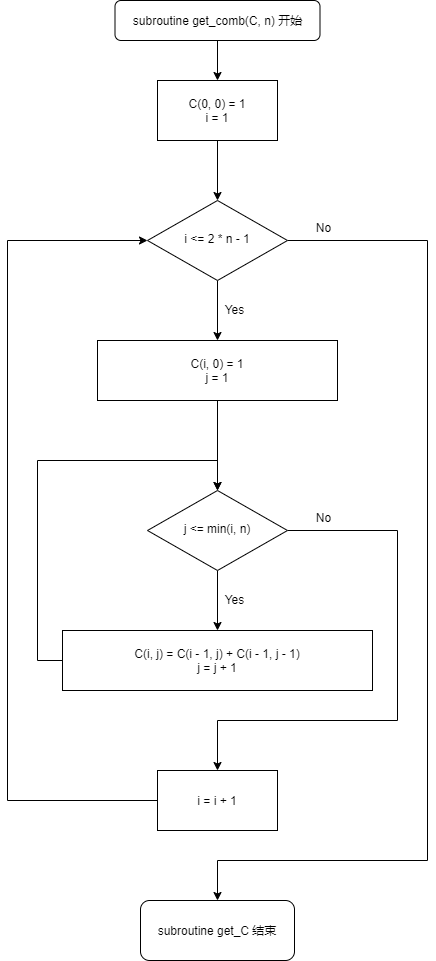

The diagram above was exported from draw.io. Its source (the exported page's mxGraphModel, read from the mxfile embedded in the PNG):
<mxGraphModel dx="1278" dy="529" grid="1" gridSize="10" guides="1" tooltips="1" connect="1" arrows="1" fold="1" page="1" pageScale="1" pageWidth="827" pageHeight="1169" math="0" shadow="0">
  <root>
    <mxCell id="WIyWlLk6GJQsqaUBKTNV-0" />
    <mxCell id="WIyWlLk6GJQsqaUBKTNV-1" parent="WIyWlLk6GJQsqaUBKTNV-0" />
    <mxCell id="moeOHrMzKAvOVx0oSZz9-0" style="edgeStyle=orthogonalEdgeStyle;rounded=0;orthogonalLoop=1;jettySize=auto;html=1;entryX=0.5;entryY=0;entryDx=0;entryDy=0;" parent="WIyWlLk6GJQsqaUBKTNV-1" source="WIyWlLk6GJQsqaUBKTNV-3" target="FDvQrYrK8QlF2wxkQufF-5" edge="1">
      <mxGeometry relative="1" as="geometry" />
    </mxCell>
    <mxCell id="WIyWlLk6GJQsqaUBKTNV-3" value="subroutine get_comb(C, n) 开始" style="rounded=1;whiteSpace=wrap;html=1;fontSize=12;glass=0;strokeWidth=1;shadow=0;" parent="WIyWlLk6GJQsqaUBKTNV-1" vertex="1">
      <mxGeometry x="117.5" y="90" width="205" height="40" as="geometry" />
    </mxCell>
    <mxCell id="FDvQrYrK8QlF2wxkQufF-14" style="edgeStyle=orthogonalEdgeStyle;rounded=0;orthogonalLoop=1;jettySize=auto;html=1;" parent="WIyWlLk6GJQsqaUBKTNV-1" source="WIyWlLk6GJQsqaUBKTNV-10" target="FDvQrYrK8QlF2wxkQufF-7" edge="1">
      <mxGeometry relative="1" as="geometry" />
    </mxCell>
    <mxCell id="hZR_LjWxPZ92lQk2HL8f-2" style="edgeStyle=orthogonalEdgeStyle;rounded=0;orthogonalLoop=1;jettySize=auto;html=1;" edge="1" parent="WIyWlLk6GJQsqaUBKTNV-1" source="WIyWlLk6GJQsqaUBKTNV-10" target="moeOHrMzKAvOVx0oSZz9-19">
      <mxGeometry relative="1" as="geometry">
        <Array as="points">
          <mxPoint x="430" y="330" />
          <mxPoint x="430" y="950" />
          <mxPoint x="220" y="950" />
        </Array>
      </mxGeometry>
    </mxCell>
    <mxCell id="WIyWlLk6GJQsqaUBKTNV-10" value="i &amp;lt;= 2 * n - 1" style="rhombus;whiteSpace=wrap;html=1;shadow=0;fontFamily=Helvetica;fontSize=12;align=center;strokeWidth=1;spacing=6;spacingTop=-4;" parent="WIyWlLk6GJQsqaUBKTNV-1" vertex="1">
      <mxGeometry x="150" y="290" width="140" height="80" as="geometry" />
    </mxCell>
    <mxCell id="FDvQrYrK8QlF2wxkQufF-6" value="" style="edgeStyle=orthogonalEdgeStyle;rounded=0;orthogonalLoop=1;jettySize=auto;html=1;" parent="WIyWlLk6GJQsqaUBKTNV-1" source="FDvQrYrK8QlF2wxkQufF-5" target="WIyWlLk6GJQsqaUBKTNV-10" edge="1">
      <mxGeometry relative="1" as="geometry" />
    </mxCell>
    <mxCell id="FDvQrYrK8QlF2wxkQufF-5" value="C(0, 0) = 1&lt;br&gt;i = 1" style="rounded=0;whiteSpace=wrap;html=1;" parent="WIyWlLk6GJQsqaUBKTNV-1" vertex="1">
      <mxGeometry x="160" y="170" width="120" height="60" as="geometry" />
    </mxCell>
    <mxCell id="moeOHrMzKAvOVx0oSZz9-18" style="edgeStyle=orthogonalEdgeStyle;rounded=0;orthogonalLoop=1;jettySize=auto;html=1;entryX=0.5;entryY=0;entryDx=0;entryDy=0;" parent="WIyWlLk6GJQsqaUBKTNV-1" source="FDvQrYrK8QlF2wxkQufF-7" target="FDvQrYrK8QlF2wxkQufF-25" edge="1">
      <mxGeometry relative="1" as="geometry" />
    </mxCell>
    <mxCell id="FDvQrYrK8QlF2wxkQufF-7" value="C(i, 0) = 1&lt;br&gt;j = 1" style="rounded=0;whiteSpace=wrap;html=1;" parent="WIyWlLk6GJQsqaUBKTNV-1" vertex="1">
      <mxGeometry x="100" y="430" width="240" height="60" as="geometry" />
    </mxCell>
    <mxCell id="FDvQrYrK8QlF2wxkQufF-16" value="Yes" style="text;html=1;resizable=0;autosize=1;align=center;verticalAlign=middle;points=[];fillColor=none;strokeColor=none;rounded=0;" parent="WIyWlLk6GJQsqaUBKTNV-1" vertex="1">
      <mxGeometry x="222" y="389" width="30" height="20" as="geometry" />
    </mxCell>
    <mxCell id="FDvQrYrK8QlF2wxkQufF-22" value="No" style="text;html=1;resizable=0;autosize=1;align=center;verticalAlign=middle;points=[];fillColor=none;strokeColor=none;rounded=0;" parent="WIyWlLk6GJQsqaUBKTNV-1" vertex="1">
      <mxGeometry x="311" y="307" width="30" height="20" as="geometry" />
    </mxCell>
    <mxCell id="FDvQrYrK8QlF2wxkQufF-24" style="edgeStyle=orthogonalEdgeStyle;rounded=0;orthogonalLoop=1;jettySize=auto;html=1;entryX=0.5;entryY=0;entryDx=0;entryDy=0;" parent="WIyWlLk6GJQsqaUBKTNV-1" source="FDvQrYrK8QlF2wxkQufF-25" target="hZR_LjWxPZ92lQk2HL8f-0" edge="1">
      <mxGeometry relative="1" as="geometry">
        <mxPoint x="220" y="830" as="targetPoint" />
        <Array as="points">
          <mxPoint x="400" y="620" />
          <mxPoint x="400" y="810" />
          <mxPoint x="220" y="810" />
        </Array>
      </mxGeometry>
    </mxCell>
    <mxCell id="moeOHrMzKAvOVx0oSZz9-20" style="edgeStyle=orthogonalEdgeStyle;rounded=0;orthogonalLoop=1;jettySize=auto;html=1;entryX=0.5;entryY=0;entryDx=0;entryDy=0;" parent="WIyWlLk6GJQsqaUBKTNV-1" source="FDvQrYrK8QlF2wxkQufF-25" target="moeOHrMzKAvOVx0oSZz9-1" edge="1">
      <mxGeometry relative="1" as="geometry" />
    </mxCell>
    <mxCell id="FDvQrYrK8QlF2wxkQufF-25" value="j &amp;lt;= min(i, n)" style="rhombus;whiteSpace=wrap;html=1;shadow=0;fontFamily=Helvetica;fontSize=12;align=center;strokeWidth=1;spacing=6;spacingTop=-4;" parent="WIyWlLk6GJQsqaUBKTNV-1" vertex="1">
      <mxGeometry x="150" y="580" width="140" height="80" as="geometry" />
    </mxCell>
    <mxCell id="FDvQrYrK8QlF2wxkQufF-26" style="edgeStyle=orthogonalEdgeStyle;rounded=0;orthogonalLoop=1;jettySize=auto;html=1;exitX=0;exitY=0.5;exitDx=0;exitDy=0;" parent="WIyWlLk6GJQsqaUBKTNV-1" target="FDvQrYrK8QlF2wxkQufF-25" edge="1">
      <mxGeometry relative="1" as="geometry">
        <mxPoint x="30" y="550" as="targetPoint" />
        <Array as="points">
          <mxPoint x="40" y="750" />
          <mxPoint x="40" y="550" />
          <mxPoint x="220" y="550" />
        </Array>
        <mxPoint x="170" y="750" as="sourcePoint" />
      </mxGeometry>
    </mxCell>
    <mxCell id="FDvQrYrK8QlF2wxkQufF-28" value="Yes" style="text;html=1;resizable=0;autosize=1;align=center;verticalAlign=middle;points=[];fillColor=none;strokeColor=none;rounded=0;" parent="WIyWlLk6GJQsqaUBKTNV-1" vertex="1">
      <mxGeometry x="222" y="679" width="30" height="20" as="geometry" />
    </mxCell>
    <mxCell id="FDvQrYrK8QlF2wxkQufF-30" value="No" style="text;html=1;resizable=0;autosize=1;align=center;verticalAlign=middle;points=[];fillColor=none;strokeColor=none;rounded=0;" parent="WIyWlLk6GJQsqaUBKTNV-1" vertex="1">
      <mxGeometry x="311" y="597" width="30" height="20" as="geometry" />
    </mxCell>
    <mxCell id="moeOHrMzKAvOVx0oSZz9-1" value="C(i, j) = C(i - 1, j) + C(i - 1, j - 1)&lt;br&gt;j = j + 1" style="rounded=0;whiteSpace=wrap;html=1;" parent="WIyWlLk6GJQsqaUBKTNV-1" vertex="1">
      <mxGeometry x="65" y="720" width="310" height="60" as="geometry" />
    </mxCell>
    <mxCell id="moeOHrMzKAvOVx0oSZz9-19" value="subroutine get_C 结束" style="rounded=1;whiteSpace=wrap;html=1;" parent="WIyWlLk6GJQsqaUBKTNV-1" vertex="1">
      <mxGeometry x="143" y="990" width="154" height="60" as="geometry" />
    </mxCell>
    <mxCell id="hZR_LjWxPZ92lQk2HL8f-1" style="edgeStyle=orthogonalEdgeStyle;rounded=0;orthogonalLoop=1;jettySize=auto;html=1;entryX=0;entryY=0.5;entryDx=0;entryDy=0;" edge="1" parent="WIyWlLk6GJQsqaUBKTNV-1" source="hZR_LjWxPZ92lQk2HL8f-0" target="WIyWlLk6GJQsqaUBKTNV-10">
      <mxGeometry relative="1" as="geometry">
        <Array as="points">
          <mxPoint x="10" y="890" />
          <mxPoint x="10" y="330" />
        </Array>
      </mxGeometry>
    </mxCell>
    <mxCell id="hZR_LjWxPZ92lQk2HL8f-0" value="i = i + 1" style="rounded=0;whiteSpace=wrap;html=1;" vertex="1" parent="WIyWlLk6GJQsqaUBKTNV-1">
      <mxGeometry x="160" y="860" width="120" height="60" as="geometry" />
    </mxCell>
  </root>
</mxGraphModel>